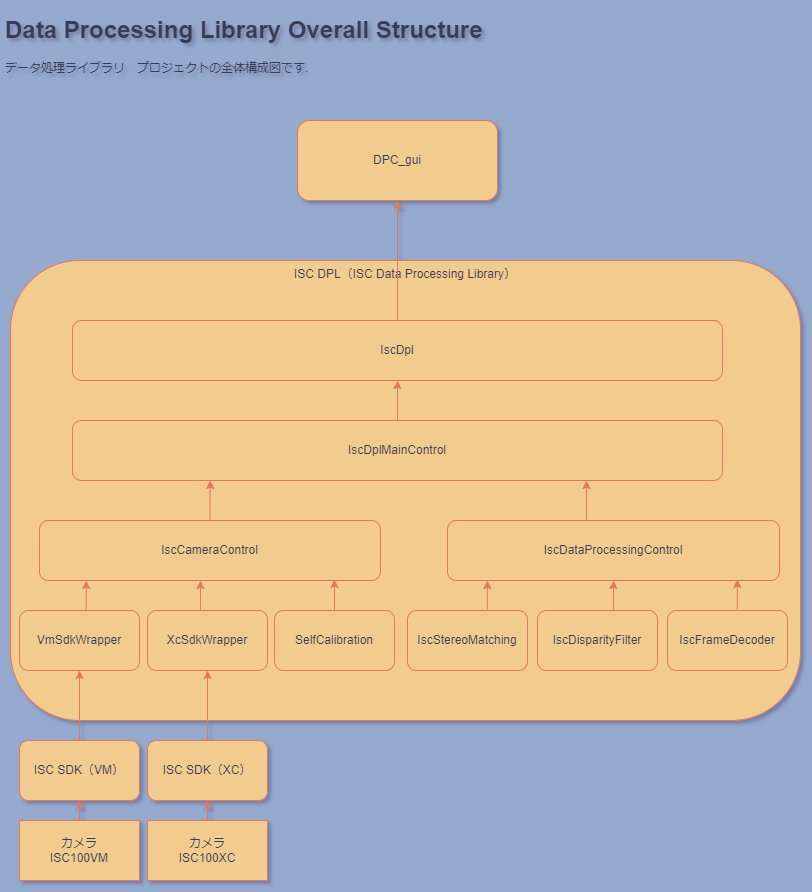

The diagram above was exported from draw.io. Its source (the exported page's mxGraphModel, read from the mxfile embedded in the PNG):
<mxGraphModel dx="1098" dy="828" grid="1" gridSize="10" guides="1" tooltips="1" connect="1" arrows="1" fold="1" page="1" pageScale="1" pageWidth="827" pageHeight="1169" background="#96a9cf" math="0" shadow="1">
  <root>
    <mxCell id="0" />
    <mxCell id="1" parent="0" />
    <mxCell id="oXuaCYU_5jghPkfFepv_-5" value="ISC DPL（ISC Data Processing Library）" style="rounded=1;whiteSpace=wrap;html=1;verticalAlign=top;labelBackgroundColor=none;fillColor=#F2CC8F;strokeColor=#E07A5F;fontColor=#393C56;" parent="1" vertex="1">
      <mxGeometry x="20" y="340" width="790" height="460" as="geometry" />
    </mxCell>
    <mxCell id="oXuaCYU_5jghPkfFepv_-15" style="edgeStyle=orthogonalEdgeStyle;rounded=0;orthogonalLoop=1;jettySize=auto;html=1;exitX=0.5;exitY=0;exitDx=0;exitDy=0;entryX=0.5;entryY=1;entryDx=0;entryDy=0;labelBackgroundColor=none;strokeColor=#E07A5F;fontColor=default;" parent="1" source="oXuaCYU_5jghPkfFepv_-1" target="oXuaCYU_5jghPkfFepv_-3" edge="1">
      <mxGeometry relative="1" as="geometry" />
    </mxCell>
    <mxCell id="oXuaCYU_5jghPkfFepv_-1" value="カメラ&lt;br&gt;ISC100VM" style="rounded=0;whiteSpace=wrap;html=1;labelBackgroundColor=none;fillColor=#F2CC8F;strokeColor=#E07A5F;fontColor=#393C56;" parent="1" vertex="1">
      <mxGeometry x="29" y="900" width="120" height="60" as="geometry" />
    </mxCell>
    <mxCell id="oXuaCYU_5jghPkfFepv_-16" style="edgeStyle=orthogonalEdgeStyle;rounded=0;orthogonalLoop=1;jettySize=auto;html=1;exitX=0.5;exitY=0;exitDx=0;exitDy=0;entryX=0.5;entryY=1;entryDx=0;entryDy=0;labelBackgroundColor=none;strokeColor=#E07A5F;fontColor=default;" parent="1" source="oXuaCYU_5jghPkfFepv_-2" target="oXuaCYU_5jghPkfFepv_-4" edge="1">
      <mxGeometry relative="1" as="geometry" />
    </mxCell>
    <mxCell id="oXuaCYU_5jghPkfFepv_-2" value="カメラ&lt;br&gt;ISC100XC" style="rounded=0;whiteSpace=wrap;html=1;labelBackgroundColor=none;fillColor=#F2CC8F;strokeColor=#E07A5F;fontColor=#393C56;" parent="1" vertex="1">
      <mxGeometry x="157" y="900" width="120" height="60" as="geometry" />
    </mxCell>
    <mxCell id="oXuaCYU_5jghPkfFepv_-17" style="edgeStyle=orthogonalEdgeStyle;rounded=0;orthogonalLoop=1;jettySize=auto;html=1;exitX=0.5;exitY=0;exitDx=0;exitDy=0;entryX=0.5;entryY=1;entryDx=0;entryDy=0;labelBackgroundColor=none;strokeColor=#E07A5F;fontColor=default;" parent="1" source="oXuaCYU_5jghPkfFepv_-3" target="oXuaCYU_5jghPkfFepv_-6" edge="1">
      <mxGeometry relative="1" as="geometry" />
    </mxCell>
    <mxCell id="oXuaCYU_5jghPkfFepv_-3" value="ISC SDK（VM）" style="rounded=1;whiteSpace=wrap;html=1;labelBackgroundColor=none;fillColor=#F2CC8F;strokeColor=#E07A5F;fontColor=#393C56;" parent="1" vertex="1">
      <mxGeometry x="29" y="820" width="120" height="60" as="geometry" />
    </mxCell>
    <mxCell id="EKUB5Oj0Mmf-qu5S6-n4-9" style="edgeStyle=orthogonalEdgeStyle;rounded=0;orthogonalLoop=1;jettySize=auto;html=1;exitX=0.5;exitY=0;exitDx=0;exitDy=0;strokeColor=#E07A5F;fontColor=default;fillColor=#F2CC8F;labelBackgroundColor=none;" edge="1" parent="1" source="oXuaCYU_5jghPkfFepv_-4" target="oXuaCYU_5jghPkfFepv_-7">
      <mxGeometry relative="1" as="geometry" />
    </mxCell>
    <mxCell id="oXuaCYU_5jghPkfFepv_-4" value="ISC SDK（XC）" style="rounded=1;whiteSpace=wrap;html=1;labelBackgroundColor=none;fillColor=#F2CC8F;strokeColor=#E07A5F;fontColor=#393C56;" parent="1" vertex="1">
      <mxGeometry x="157" y="820" width="120" height="60" as="geometry" />
    </mxCell>
    <mxCell id="oXuaCYU_5jghPkfFepv_-19" style="edgeStyle=orthogonalEdgeStyle;rounded=0;orthogonalLoop=1;jettySize=auto;html=1;exitX=0.5;exitY=0;exitDx=0;exitDy=0;entryX=0.137;entryY=1;entryDx=0;entryDy=0;labelBackgroundColor=none;strokeColor=#E07A5F;fontColor=default;entryPerimeter=0;" parent="1" source="oXuaCYU_5jghPkfFepv_-6" target="oXuaCYU_5jghPkfFepv_-8" edge="1">
      <mxGeometry relative="1" as="geometry" />
    </mxCell>
    <mxCell id="oXuaCYU_5jghPkfFepv_-6" value="VmSdkWrapper" style="rounded=1;whiteSpace=wrap;html=1;labelBackgroundColor=none;fillColor=#F2CC8F;strokeColor=#E07A5F;fontColor=#393C56;" parent="1" vertex="1">
      <mxGeometry x="29" y="690" width="120" height="60" as="geometry" />
    </mxCell>
    <mxCell id="oXuaCYU_5jghPkfFepv_-7" value="XcSdkWrapper" style="rounded=1;whiteSpace=wrap;html=1;labelBackgroundColor=none;fillColor=#F2CC8F;strokeColor=#E07A5F;fontColor=#393C56;" parent="1" vertex="1">
      <mxGeometry x="157" y="690" width="120" height="60" as="geometry" />
    </mxCell>
    <mxCell id="oXuaCYU_5jghPkfFepv_-8" value="IscCameraControl" style="rounded=1;whiteSpace=wrap;html=1;labelBackgroundColor=none;fillColor=#F2CC8F;strokeColor=#E07A5F;fontColor=#393C56;" parent="1" vertex="1">
      <mxGeometry x="49" y="600" width="341" height="60" as="geometry" />
    </mxCell>
    <mxCell id="sgKUa2E8ewrnkkIetUm4-2" style="edgeStyle=orthogonalEdgeStyle;rounded=0;orthogonalLoop=1;jettySize=auto;html=1;exitX=0.5;exitY=0;exitDx=0;exitDy=0;entryX=0.12;entryY=1;entryDx=0;entryDy=0;entryPerimeter=0;fillColor=#F2CC8F;strokeColor=#E07A5F;labelBackgroundColor=none;fontColor=default;" parent="1" source="oXuaCYU_5jghPkfFepv_-9" target="oXuaCYU_5jghPkfFepv_-11" edge="1">
      <mxGeometry relative="1" as="geometry" />
    </mxCell>
    <mxCell id="oXuaCYU_5jghPkfFepv_-9" value="IscStereoMatching" style="rounded=1;whiteSpace=wrap;html=1;labelBackgroundColor=none;fillColor=#F2CC8F;strokeColor=#E07A5F;fontColor=#393C56;" parent="1" vertex="1">
      <mxGeometry x="417" y="690" width="120" height="60" as="geometry" />
    </mxCell>
    <mxCell id="sgKUa2E8ewrnkkIetUm4-4" style="edgeStyle=orthogonalEdgeStyle;rounded=0;orthogonalLoop=1;jettySize=auto;html=1;exitX=0.5;exitY=0;exitDx=0;exitDy=0;entryX=0.873;entryY=0.983;entryDx=0;entryDy=0;entryPerimeter=0;fillColor=#F2CC8F;strokeColor=#E07A5F;labelBackgroundColor=none;fontColor=default;" parent="1" source="oXuaCYU_5jghPkfFepv_-10" target="oXuaCYU_5jghPkfFepv_-11" edge="1">
      <mxGeometry relative="1" as="geometry" />
    </mxCell>
    <mxCell id="oXuaCYU_5jghPkfFepv_-10" value="IscFrameDecoder" style="rounded=1;whiteSpace=wrap;html=1;labelBackgroundColor=none;fillColor=#F2CC8F;strokeColor=#E07A5F;fontColor=#393C56;" parent="1" vertex="1">
      <mxGeometry x="677" y="690" width="120" height="60" as="geometry" />
    </mxCell>
    <mxCell id="oXuaCYU_5jghPkfFepv_-22" style="edgeStyle=orthogonalEdgeStyle;rounded=0;orthogonalLoop=1;jettySize=auto;html=1;exitX=0.5;exitY=0;exitDx=0;exitDy=0;labelBackgroundColor=none;strokeColor=#E07A5F;fontColor=default;" parent="1" source="oXuaCYU_5jghPkfFepv_-11" target="oXuaCYU_5jghPkfFepv_-12" edge="1">
      <mxGeometry relative="1" as="geometry">
        <Array as="points">
          <mxPoint x="596" y="590" />
          <mxPoint x="596" y="590" />
        </Array>
      </mxGeometry>
    </mxCell>
    <mxCell id="oXuaCYU_5jghPkfFepv_-11" value="IscDataProcessingControl" style="rounded=1;whiteSpace=wrap;html=1;labelBackgroundColor=none;fillColor=#F2CC8F;strokeColor=#E07A5F;fontColor=#393C56;" parent="1" vertex="1">
      <mxGeometry x="457" y="600" width="332" height="60" as="geometry" />
    </mxCell>
    <mxCell id="oXuaCYU_5jghPkfFepv_-25" style="edgeStyle=orthogonalEdgeStyle;rounded=0;orthogonalLoop=1;jettySize=auto;html=1;exitX=0.5;exitY=0;exitDx=0;exitDy=0;entryX=0.5;entryY=1;entryDx=0;entryDy=0;labelBackgroundColor=none;strokeColor=#E07A5F;fontColor=default;" parent="1" source="oXuaCYU_5jghPkfFepv_-12" target="oXuaCYU_5jghPkfFepv_-13" edge="1">
      <mxGeometry relative="1" as="geometry" />
    </mxCell>
    <mxCell id="oXuaCYU_5jghPkfFepv_-12" value="IscDplMainControl" style="rounded=1;whiteSpace=wrap;html=1;labelBackgroundColor=none;fillColor=#F2CC8F;strokeColor=#E07A5F;fontColor=#393C56;" parent="1" vertex="1">
      <mxGeometry x="82" y="500" width="650" height="60" as="geometry" />
    </mxCell>
    <mxCell id="oXuaCYU_5jghPkfFepv_-26" style="edgeStyle=orthogonalEdgeStyle;rounded=0;orthogonalLoop=1;jettySize=auto;html=1;exitX=0.5;exitY=0;exitDx=0;exitDy=0;entryX=0.5;entryY=1;entryDx=0;entryDy=0;labelBackgroundColor=none;strokeColor=#E07A5F;fontColor=default;" parent="1" source="oXuaCYU_5jghPkfFepv_-13" target="oXuaCYU_5jghPkfFepv_-14" edge="1">
      <mxGeometry relative="1" as="geometry" />
    </mxCell>
    <mxCell id="oXuaCYU_5jghPkfFepv_-13" value="IscDpl" style="rounded=1;whiteSpace=wrap;html=1;labelBackgroundColor=none;fillColor=#F2CC8F;strokeColor=#E07A5F;fontColor=#393C56;" parent="1" vertex="1">
      <mxGeometry x="82" y="400" width="650" height="60" as="geometry" />
    </mxCell>
    <mxCell id="oXuaCYU_5jghPkfFepv_-14" value="DPC_gui" style="rounded=1;whiteSpace=wrap;html=1;labelBackgroundColor=none;fillColor=#F2CC8F;strokeColor=#E07A5F;fontColor=#393C56;" parent="1" vertex="1">
      <mxGeometry x="307" y="200" width="200" height="80" as="geometry" />
    </mxCell>
    <mxCell id="iEAMED_jleUhV3Fijq_q-1" value="&lt;h1&gt;Data Processing Library Overall Structure&lt;/h1&gt;&lt;p&gt;データ処理ライブラリ　プロジェクトの全体構成図です.&lt;/p&gt;" style="text;html=1;strokeColor=none;fillColor=none;spacing=5;spacingTop=-20;whiteSpace=wrap;overflow=hidden;rounded=0;fontColor=#393C56;labelBackgroundColor=none;" parent="1" vertex="1">
      <mxGeometry x="10" y="90" width="688" height="70" as="geometry" />
    </mxCell>
    <mxCell id="sgKUa2E8ewrnkkIetUm4-3" style="edgeStyle=orthogonalEdgeStyle;rounded=0;orthogonalLoop=1;jettySize=auto;html=1;exitX=0.5;exitY=0;exitDx=0;exitDy=0;entryX=0.5;entryY=1;entryDx=0;entryDy=0;fillColor=#F2CC8F;strokeColor=#E07A5F;labelBackgroundColor=none;fontColor=default;" parent="1" source="sgKUa2E8ewrnkkIetUm4-1" target="oXuaCYU_5jghPkfFepv_-11" edge="1">
      <mxGeometry relative="1" as="geometry" />
    </mxCell>
    <mxCell id="sgKUa2E8ewrnkkIetUm4-1" value="IscDisparityFilter" style="rounded=1;whiteSpace=wrap;html=1;labelBackgroundColor=none;fillColor=#F2CC8F;strokeColor=#E07A5F;fontColor=#393C56;" parent="1" vertex="1">
      <mxGeometry x="547" y="690" width="120" height="60" as="geometry" />
    </mxCell>
    <mxCell id="EKUB5Oj0Mmf-qu5S6-n4-3" value="SelfCalibration" style="rounded=1;whiteSpace=wrap;html=1;labelBackgroundColor=none;fillColor=#F2CC8F;strokeColor=#E07A5F;fontColor=#393C56;" vertex="1" parent="1">
      <mxGeometry x="284" y="690" width="120" height="60" as="geometry" />
    </mxCell>
    <mxCell id="EKUB5Oj0Mmf-qu5S6-n4-5" style="edgeStyle=orthogonalEdgeStyle;rounded=0;orthogonalLoop=1;jettySize=auto;html=1;exitX=0.5;exitY=0;exitDx=0;exitDy=0;entryX=0.865;entryY=0.983;entryDx=0;entryDy=0;entryPerimeter=0;fillColor=#F2CC8F;strokeColor=#E07A5F;labelBackgroundColor=none;fontColor=default;" edge="1" parent="1" source="EKUB5Oj0Mmf-qu5S6-n4-3" target="oXuaCYU_5jghPkfFepv_-8">
      <mxGeometry relative="1" as="geometry" />
    </mxCell>
    <mxCell id="EKUB5Oj0Mmf-qu5S6-n4-8" style="edgeStyle=orthogonalEdgeStyle;rounded=0;orthogonalLoop=1;jettySize=auto;html=1;exitX=0.5;exitY=0;exitDx=0;exitDy=0;entryX=0.472;entryY=1;entryDx=0;entryDy=0;entryPerimeter=0;fillColor=#F2CC8F;strokeColor=#E07A5F;labelBackgroundColor=none;fontColor=default;" edge="1" parent="1" source="oXuaCYU_5jghPkfFepv_-7" target="oXuaCYU_5jghPkfFepv_-8">
      <mxGeometry relative="1" as="geometry" />
    </mxCell>
    <mxCell id="EKUB5Oj0Mmf-qu5S6-n4-10" style="edgeStyle=orthogonalEdgeStyle;rounded=0;orthogonalLoop=1;jettySize=auto;html=1;exitX=0.5;exitY=0;exitDx=0;exitDy=0;entryX=0.212;entryY=1;entryDx=0;entryDy=0;entryPerimeter=0;strokeColor=#E07A5F;fontColor=default;fillColor=#F2CC8F;labelBackgroundColor=none;" edge="1" parent="1" source="oXuaCYU_5jghPkfFepv_-8" target="oXuaCYU_5jghPkfFepv_-12">
      <mxGeometry relative="1" as="geometry" />
    </mxCell>
  </root>
</mxGraphModel>